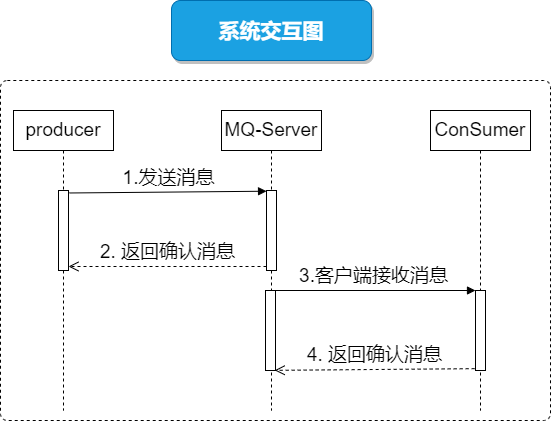

The diagram above was exported from draw.io. Its source (the exported page's mxGraphModel, read from the mxfile embedded in the PNG):
<mxGraphModel dx="1021" dy="662" grid="1" gridSize="10" guides="1" tooltips="1" connect="1" arrows="1" fold="1" page="1" pageScale="1" pageWidth="827" pageHeight="1169" math="0" shadow="0">
  <root>
    <mxCell id="AFGuK3gNTOgRtV0yu3xS-0" />
    <mxCell id="AFGuK3gNTOgRtV0yu3xS-1" parent="AFGuK3gNTOgRtV0yu3xS-0" />
    <mxCell id="yduarU671JeAydW6RoeJ-0" value="" style="rounded=1;whiteSpace=wrap;html=1;dashed=1;strokeWidth=1;fillColor=none;arcSize=2;" parent="AFGuK3gNTOgRtV0yu3xS-1" vertex="1">
      <mxGeometry x="310" y="160" width="550" height="340" as="geometry" />
    </mxCell>
    <mxCell id="yduarU671JeAydW6RoeJ-26" value="&lt;span style=&quot;font-size: 21px&quot;&gt;系统交互图&lt;/span&gt;" style="rounded=1;whiteSpace=wrap;html=1;shadow=1;glass=0;sketch=0;strokeColor=#006EAF;strokeWidth=1;fillColor=#1ba1e2;fontColor=#ffffff;fontStyle=1" parent="AFGuK3gNTOgRtV0yu3xS-1" vertex="1">
      <mxGeometry x="481" y="80" width="200" height="60" as="geometry" />
    </mxCell>
    <mxCell id="Y3mjP-FezKd9p5hlp1Nq-0" value="producer" style="shape=umlLifeline;perimeter=lifelinePerimeter;whiteSpace=wrap;html=1;container=1;collapsible=0;recursiveResize=0;outlineConnect=0;fontSize=19;strokeWidth=1;fillColor=none;" vertex="1" parent="AFGuK3gNTOgRtV0yu3xS-1">
      <mxGeometry x="323" y="190" width="100" height="300" as="geometry" />
    </mxCell>
    <mxCell id="Y3mjP-FezKd9p5hlp1Nq-1" value="" style="html=1;points=[];perimeter=orthogonalPerimeter;fontSize=19;strokeWidth=1;fillColor=default;" vertex="1" parent="Y3mjP-FezKd9p5hlp1Nq-0">
      <mxGeometry x="45" y="80" width="10" height="80" as="geometry" />
    </mxCell>
    <mxCell id="Y3mjP-FezKd9p5hlp1Nq-2" value="MQ-Server" style="shape=umlLifeline;perimeter=lifelinePerimeter;whiteSpace=wrap;html=1;container=1;collapsible=0;recursiveResize=0;outlineConnect=0;fontSize=19;strokeWidth=1;fillColor=none;" vertex="1" parent="AFGuK3gNTOgRtV0yu3xS-1">
      <mxGeometry x="531" y="190" width="100" height="300" as="geometry" />
    </mxCell>
    <mxCell id="Y3mjP-FezKd9p5hlp1Nq-13" value="" style="html=1;points=[];perimeter=orthogonalPerimeter;fontSize=19;strokeWidth=1;fillColor=default;" vertex="1" parent="Y3mjP-FezKd9p5hlp1Nq-2">
      <mxGeometry x="45" y="80" width="10" height="80" as="geometry" />
    </mxCell>
    <mxCell id="Y3mjP-FezKd9p5hlp1Nq-18" value="" style="html=1;points=[];perimeter=orthogonalPerimeter;fontSize=19;strokeWidth=1;fillColor=default;" vertex="1" parent="Y3mjP-FezKd9p5hlp1Nq-2">
      <mxGeometry x="44" y="180" width="10" height="80" as="geometry" />
    </mxCell>
    <mxCell id="Y3mjP-FezKd9p5hlp1Nq-6" value="ConSumer" style="shape=umlLifeline;perimeter=lifelinePerimeter;whiteSpace=wrap;html=1;container=1;collapsible=0;recursiveResize=0;outlineConnect=0;fontSize=19;strokeWidth=1;fillColor=none;" vertex="1" parent="AFGuK3gNTOgRtV0yu3xS-1">
      <mxGeometry x="740" y="190" width="100" height="300" as="geometry" />
    </mxCell>
    <mxCell id="Y3mjP-FezKd9p5hlp1Nq-7" value="" style="html=1;points=[];perimeter=orthogonalPerimeter;fontSize=19;strokeWidth=1;fillColor=default;" vertex="1" parent="Y3mjP-FezKd9p5hlp1Nq-6">
      <mxGeometry x="45" y="180" width="10" height="80" as="geometry" />
    </mxCell>
    <mxCell id="Y3mjP-FezKd9p5hlp1Nq-14" value="1.发送消息" style="html=1;verticalAlign=bottom;endArrow=block;rounded=0;fontSize=19;exitX=1.09;exitY=0.031;exitDx=0;exitDy=0;exitPerimeter=0;entryX=0.005;entryY=0.009;entryDx=0;entryDy=0;entryPerimeter=0;" edge="1" parent="AFGuK3gNTOgRtV0yu3xS-1" source="Y3mjP-FezKd9p5hlp1Nq-1" target="Y3mjP-FezKd9p5hlp1Nq-13">
      <mxGeometry width="80" relative="1" as="geometry">
        <mxPoint x="440" y="280" as="sourcePoint" />
        <mxPoint x="520" y="280" as="targetPoint" />
      </mxGeometry>
    </mxCell>
    <mxCell id="Y3mjP-FezKd9p5hlp1Nq-15" value="2.&amp;nbsp;返回确认消息" style="html=1;verticalAlign=bottom;endArrow=open;dashed=1;endSize=8;rounded=0;fontSize=19;" edge="1" parent="AFGuK3gNTOgRtV0yu3xS-1">
      <mxGeometry relative="1" as="geometry">
        <mxPoint x="576" y="346" as="sourcePoint" />
        <mxPoint x="378" y="346" as="targetPoint" />
      </mxGeometry>
    </mxCell>
    <mxCell id="Y3mjP-FezKd9p5hlp1Nq-16" value="3.客户端接收消息" style="html=1;verticalAlign=bottom;endArrow=block;rounded=0;fontSize=19;exitX=0.6;exitY=0;exitDx=0;exitDy=0;exitPerimeter=0;" edge="1" parent="AFGuK3gNTOgRtV0yu3xS-1" source="Y3mjP-FezKd9p5hlp1Nq-18" target="Y3mjP-FezKd9p5hlp1Nq-7">
      <mxGeometry width="80" relative="1" as="geometry">
        <mxPoint x="586.0000000000001" y="360.95000000000005" as="sourcePoint" />
        <mxPoint x="783.15" y="360" as="targetPoint" />
      </mxGeometry>
    </mxCell>
    <mxCell id="Y3mjP-FezKd9p5hlp1Nq-17" value="4.&amp;nbsp;返回确认消息" style="html=1;verticalAlign=bottom;endArrow=open;dashed=1;endSize=8;rounded=0;fontSize=19;exitX=-0.086;exitY=0.977;exitDx=0;exitDy=0;exitPerimeter=0;entryX=0.92;entryY=0.998;entryDx=0;entryDy=0;entryPerimeter=0;" edge="1" parent="AFGuK3gNTOgRtV0yu3xS-1" source="Y3mjP-FezKd9p5hlp1Nq-7" target="Y3mjP-FezKd9p5hlp1Nq-18">
      <mxGeometry relative="1" as="geometry">
        <mxPoint x="788" y="440" as="sourcePoint" />
        <mxPoint x="590" y="440" as="targetPoint" />
      </mxGeometry>
    </mxCell>
  </root>
</mxGraphModel>